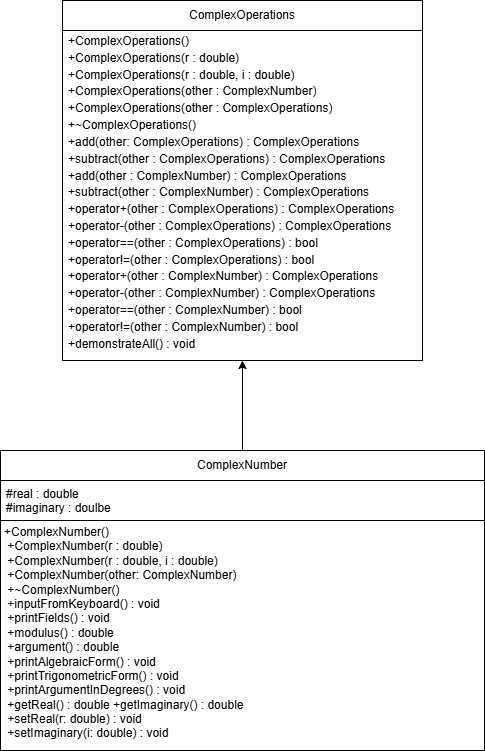

The diagram above was exported from draw.io. Its source (the exported page's mxGraphModel, read from the mxfile embedded in the PNG):
<mxGraphModel dx="1708" dy="548" grid="0" gridSize="10" guides="1" tooltips="1" connect="1" arrows="1" fold="1" page="0" pageScale="1" pageWidth="827" pageHeight="1169" math="0" shadow="0">
  <root>
    <mxCell id="0" />
    <mxCell id="1" parent="0" />
    <mxCell id="lV3re0NQBmL46_nuN0fr-2" parent="1" style="rounded=0;whiteSpace=wrap;html=1;" value="ComplexOperations" vertex="1">
      <mxGeometry height="30" width="360" x="340" y="410" as="geometry" />
    </mxCell>
    <mxCell id="lV3re0NQBmL46_nuN0fr-4" parent="1" style="rounded=0;whiteSpace=wrap;html=1;align=left;verticalAlign=top;spacingLeft=4;fontFamily=Helvetica;fontSize=12;fontColor=default;fontStyle=0;" value="&lt;div style=&quot;line-height: 70%;&quot;&gt;+ComplexOperations()&lt;br&gt;&lt;br&gt;        +ComplexOperations(r : double)&lt;br&gt;&lt;br&gt;        +ComplexOperations(r : double, i : double)&lt;br&gt;&lt;br&gt;        +ComplexOperations(other : ComplexNumber)&lt;br&gt;&lt;br&gt;        +ComplexOperations(other : ComplexOperations)&lt;br&gt;&lt;br&gt;        +~ComplexOperations()&lt;br&gt;&lt;br&gt;        +add(other: ComplexOperations) : ComplexOperations&lt;br&gt;&lt;br&gt;        +subtract(other : ComplexOperations) : ComplexOperations&lt;br&gt;&lt;br&gt;        +add(other : ComplexNumber) : ComplexOperations&lt;br&gt;&lt;br&gt;        +subtract(other : ComplexNumber) : ComplexOperations&lt;br&gt;&lt;br&gt;        +operator+(other : ComplexOperations) : ComplexOperations&lt;br&gt;&lt;br&gt;        +operator-(other : ComplexOperations) : ComplexOperations&lt;br&gt;&lt;br&gt;        +operator==(other : ComplexOperations) : bool&lt;br&gt;&lt;br&gt;        +operator!=(other : ComplexOperations) : bool&lt;br&gt;&lt;br&gt;        +operator+(other : ComplexNumber) : ComplexOperations&lt;br&gt;&lt;br&gt;        +operator-(other : ComplexNumber) : ComplexOperations&lt;br&gt;&lt;br&gt;        +operator==(other : ComplexNumber) : bool&lt;br&gt;&lt;br&gt;        +operator!=(other : ComplexNumber) : bool&lt;br&gt;&lt;br&gt;        +demonstrateAll() : void&lt;/div&gt;" vertex="1">
      <mxGeometry height="330" width="360" x="340" y="440" as="geometry" />
    </mxCell>
    <mxCell id="M2X8bcbdJPrB5K4c9zjz-1" edge="1" parent="1" source="lV3re0NQBmL46_nuN0fr-5" style="edgeStyle=orthogonalEdgeStyle;rounded=0;orthogonalLoop=1;jettySize=auto;html=1;entryX=0.5;entryY=1;entryDx=0;entryDy=0;" target="lV3re0NQBmL46_nuN0fr-4">
      <mxGeometry relative="1" as="geometry" />
    </mxCell>
    <mxCell id="lV3re0NQBmL46_nuN0fr-5" parent="1" style="rounded=0;whiteSpace=wrap;html=1;" value="ComplexNumber" vertex="1">
      <mxGeometry height="30" width="484" x="278" y="860" as="geometry" />
    </mxCell>
    <mxCell id="M2X8bcbdJPrB5K4c9zjz-7" parent="1" style="rounded=0;whiteSpace=wrap;html=1;align=left;verticalAlign=top;spacingLeft=4;" value="#real : double&lt;div&gt;#imaginary : doulbe&lt;/div&gt;" vertex="1">
      <mxGeometry height="40" width="484" x="278" y="890" as="geometry" />
    </mxCell>
    <mxCell id="M2X8bcbdJPrB5K4c9zjz-8" parent="1" style="rounded=0;align=left;verticalAlign=top;spacingLeft=4;spacing=0;whiteSpace=wrap;html=1;" value="+ComplexNumber()&amp;nbsp;&lt;div&gt;&amp;nbsp;+ComplexNumber(r : double)&amp;nbsp;&lt;/div&gt;&lt;div&gt;&amp;nbsp;+ComplexNumber(r : double, i : double)&amp;nbsp;&lt;/div&gt;&lt;div&gt;&amp;nbsp;+ComplexNumber(other: ComplexNumber)&amp;nbsp;&lt;/div&gt;&lt;div&gt;&amp;nbsp;+~ComplexNumber()&amp;nbsp;&lt;/div&gt;&lt;div&gt;&amp;nbsp;+inputFromKeyboard() : void&amp;nbsp;&lt;/div&gt;&lt;div&gt;&amp;nbsp;+printFields() : void&amp;nbsp;&lt;/div&gt;&lt;div&gt;&amp;nbsp;+modulus() : double&amp;nbsp;&lt;/div&gt;&lt;div&gt;&amp;nbsp;+argument() : double&amp;nbsp;&lt;/div&gt;&lt;div&gt;&amp;nbsp;+printAlgebraicForm() : void&amp;nbsp;&lt;/div&gt;&lt;div&gt;&amp;nbsp;+printTrigonometricForm() : void&amp;nbsp;&lt;/div&gt;&lt;div&gt;&amp;nbsp;+printArgumentInDegrees() : void&amp;nbsp;&lt;/div&gt;&lt;div&gt;&amp;nbsp;+getReal() : double        +getImaginary() : double&amp;nbsp;&lt;/div&gt;&lt;div&gt;&amp;nbsp;+setReal(r: double) : void&amp;nbsp;&lt;/div&gt;&lt;div&gt;&amp;nbsp;+setImaginary(i: double) : void&lt;/div&gt;" vertex="1">
      <mxGeometry height="230" width="484" x="278" y="930" as="geometry" />
    </mxCell>
  </root>
</mxGraphModel>